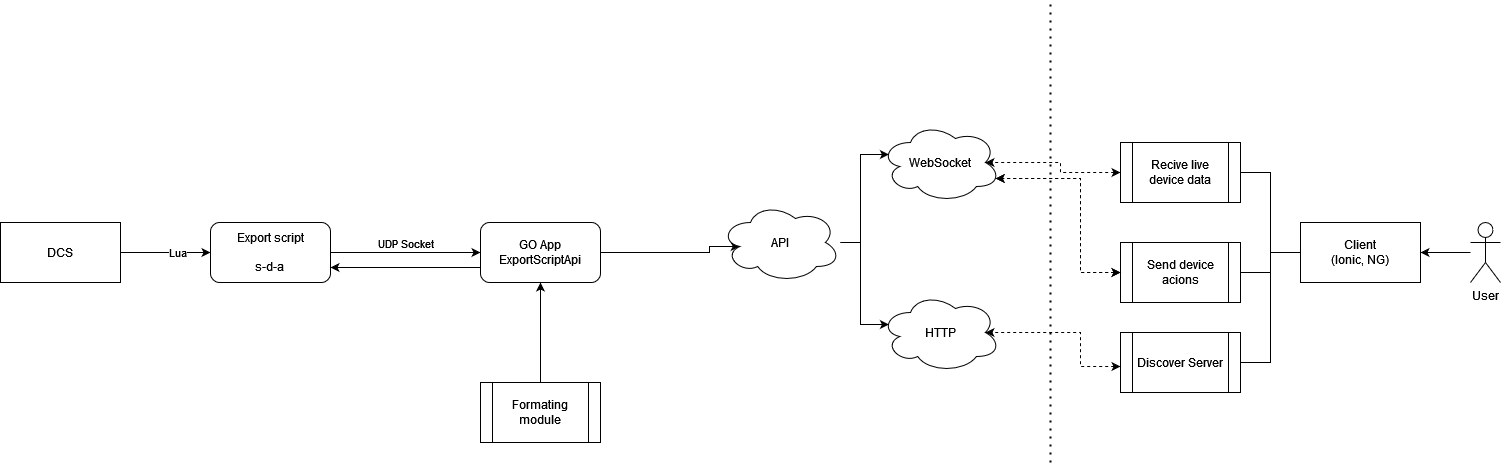

The diagram above was exported from draw.io. Its source (the exported page's mxGraphModel, read from the mxfile embedded in the PNG):
<mxGraphModel dx="2091" dy="780" grid="1" gridSize="10" guides="1" tooltips="1" connect="1" arrows="1" fold="1" page="1" pageScale="1" pageWidth="827" pageHeight="1169" math="0" shadow="0">
  <root>
    <mxCell id="0" />
    <mxCell id="1" parent="0" />
    <mxCell id="u1P43dwN-ndiPfFN0BwB-3" style="edgeStyle=orthogonalEdgeStyle;rounded=0;orthogonalLoop=1;jettySize=auto;html=1;" parent="1" source="u1P43dwN-ndiPfFN0BwB-1" target="u1P43dwN-ndiPfFN0BwB-2" edge="1">
      <mxGeometry relative="1" as="geometry" />
    </mxCell>
    <mxCell id="u1P43dwN-ndiPfFN0BwB-4" value="Lua" style="edgeLabel;html=1;align=center;verticalAlign=middle;resizable=0;points=[];" parent="u1P43dwN-ndiPfFN0BwB-3" vertex="1" connectable="0">
      <mxGeometry x="0.2506" y="1" relative="1" as="geometry">
        <mxPoint as="offset" />
      </mxGeometry>
    </mxCell>
    <mxCell id="u1P43dwN-ndiPfFN0BwB-1" value="DCS" style="rounded=0;whiteSpace=wrap;html=1;" parent="1" vertex="1">
      <mxGeometry x="10" y="380" width="120" height="60" as="geometry" />
    </mxCell>
    <mxCell id="u1P43dwN-ndiPfFN0BwB-6" style="edgeStyle=orthogonalEdgeStyle;rounded=0;orthogonalLoop=1;jettySize=auto;html=1;" parent="1" source="u1P43dwN-ndiPfFN0BwB-2" target="u1P43dwN-ndiPfFN0BwB-5" edge="1">
      <mxGeometry relative="1" as="geometry" />
    </mxCell>
    <mxCell id="u1P43dwN-ndiPfFN0BwB-7" value="UDP Socket" style="edgeLabel;html=1;align=center;verticalAlign=middle;resizable=0;points=[];" parent="u1P43dwN-ndiPfFN0BwB-6" vertex="1" connectable="0">
      <mxGeometry x="0.1871" y="2" relative="1" as="geometry">
        <mxPoint x="-15" y="-8" as="offset" />
      </mxGeometry>
    </mxCell>
    <mxCell id="u1P43dwN-ndiPfFN0BwB-2" value="&lt;div&gt;Export script&lt;/div&gt;&lt;div&gt;&lt;br&gt;&lt;/div&gt;&lt;div&gt;s-d-a&lt;br&gt;&lt;/div&gt;" style="rounded=1;whiteSpace=wrap;html=1;" parent="1" vertex="1">
      <mxGeometry x="220" y="380" width="120" height="60" as="geometry" />
    </mxCell>
    <mxCell id="u1P43dwN-ndiPfFN0BwB-8" style="edgeStyle=orthogonalEdgeStyle;rounded=0;orthogonalLoop=1;jettySize=auto;html=1;entryX=1;entryY=0.75;entryDx=0;entryDy=0;" parent="1" source="u1P43dwN-ndiPfFN0BwB-5" target="u1P43dwN-ndiPfFN0BwB-2" edge="1">
      <mxGeometry relative="1" as="geometry">
        <Array as="points">
          <mxPoint x="460" y="425" />
          <mxPoint x="460" y="425" />
        </Array>
      </mxGeometry>
    </mxCell>
    <mxCell id="u1P43dwN-ndiPfFN0BwB-10" style="edgeStyle=orthogonalEdgeStyle;rounded=0;orthogonalLoop=1;jettySize=auto;html=1;entryX=0.16;entryY=0.55;entryDx=0;entryDy=0;entryPerimeter=0;" parent="1" source="u1P43dwN-ndiPfFN0BwB-5" target="u1P43dwN-ndiPfFN0BwB-9" edge="1">
      <mxGeometry relative="1" as="geometry">
        <Array as="points">
          <mxPoint x="719" y="410" />
        </Array>
      </mxGeometry>
    </mxCell>
    <mxCell id="u1P43dwN-ndiPfFN0BwB-5" value="GO App&lt;br&gt;ExportScriptApi" style="rounded=1;whiteSpace=wrap;html=1;" parent="1" vertex="1">
      <mxGeometry x="490" y="380" width="120" height="60" as="geometry" />
    </mxCell>
    <mxCell id="u1P43dwN-ndiPfFN0BwB-13" style="edgeStyle=orthogonalEdgeStyle;rounded=0;orthogonalLoop=1;jettySize=auto;html=1;entryX=0.07;entryY=0.4;entryDx=0;entryDy=0;entryPerimeter=0;" parent="1" source="u1P43dwN-ndiPfFN0BwB-9" target="u1P43dwN-ndiPfFN0BwB-11" edge="1">
      <mxGeometry relative="1" as="geometry" />
    </mxCell>
    <mxCell id="u1P43dwN-ndiPfFN0BwB-14" style="edgeStyle=orthogonalEdgeStyle;rounded=0;orthogonalLoop=1;jettySize=auto;html=1;entryX=0.07;entryY=0.4;entryDx=0;entryDy=0;entryPerimeter=0;" parent="1" source="u1P43dwN-ndiPfFN0BwB-9" target="u1P43dwN-ndiPfFN0BwB-12" edge="1">
      <mxGeometry relative="1" as="geometry">
        <Array as="points">
          <mxPoint x="870" y="400" />
          <mxPoint x="870" y="482" />
        </Array>
      </mxGeometry>
    </mxCell>
    <mxCell id="u1P43dwN-ndiPfFN0BwB-9" value="API" style="ellipse;shape=cloud;whiteSpace=wrap;html=1;" parent="1" vertex="1">
      <mxGeometry x="730" y="360" width="120" height="80" as="geometry" />
    </mxCell>
    <mxCell id="u1P43dwN-ndiPfFN0BwB-11" value="WebSocket" style="ellipse;shape=cloud;whiteSpace=wrap;html=1;" parent="1" vertex="1">
      <mxGeometry x="890" y="280" width="120" height="80" as="geometry" />
    </mxCell>
    <mxCell id="u1P43dwN-ndiPfFN0BwB-12" value="HTTP" style="ellipse;shape=cloud;whiteSpace=wrap;html=1;" parent="1" vertex="1">
      <mxGeometry x="890" y="450" width="120" height="80" as="geometry" />
    </mxCell>
    <mxCell id="u1P43dwN-ndiPfFN0BwB-16" style="edgeStyle=orthogonalEdgeStyle;rounded=0;orthogonalLoop=1;jettySize=auto;html=1;entryX=0.5;entryY=1;entryDx=0;entryDy=0;" parent="1" source="u1P43dwN-ndiPfFN0BwB-15" target="u1P43dwN-ndiPfFN0BwB-5" edge="1">
      <mxGeometry relative="1" as="geometry" />
    </mxCell>
    <mxCell id="u1P43dwN-ndiPfFN0BwB-15" value="Formating module" style="shape=process;whiteSpace=wrap;html=1;backgroundOutline=1;" parent="1" vertex="1">
      <mxGeometry x="490" y="540" width="120" height="60" as="geometry" />
    </mxCell>
    <mxCell id="u1P43dwN-ndiPfFN0BwB-17" value="" style="endArrow=none;dashed=1;html=1;dashPattern=1 3;strokeWidth=2;rounded=0;" parent="1" edge="1">
      <mxGeometry width="50" height="50" relative="1" as="geometry">
        <mxPoint x="1060" y="620" as="sourcePoint" />
        <mxPoint x="1060" y="158.6206896551724" as="targetPoint" />
      </mxGeometry>
    </mxCell>
    <mxCell id="u1P43dwN-ndiPfFN0BwB-23" style="edgeStyle=orthogonalEdgeStyle;rounded=0;orthogonalLoop=1;jettySize=auto;html=1;entryX=1;entryY=0.5;entryDx=0;entryDy=0;endArrow=none;endFill=0;" parent="1" source="u1P43dwN-ndiPfFN0BwB-18" target="u1P43dwN-ndiPfFN0BwB-24" edge="1">
      <mxGeometry relative="1" as="geometry">
        <mxPoint x="1260" y="320" as="targetPoint" />
      </mxGeometry>
    </mxCell>
    <mxCell id="u1P43dwN-ndiPfFN0BwB-26" style="edgeStyle=orthogonalEdgeStyle;rounded=0;orthogonalLoop=1;jettySize=auto;html=1;entryX=1;entryY=0.5;entryDx=0;entryDy=0;endArrow=none;endFill=0;" parent="1" source="u1P43dwN-ndiPfFN0BwB-18" target="u1P43dwN-ndiPfFN0BwB-25" edge="1">
      <mxGeometry relative="1" as="geometry" />
    </mxCell>
    <mxCell id="u1P43dwN-ndiPfFN0BwB-30" style="edgeStyle=orthogonalEdgeStyle;rounded=0;orthogonalLoop=1;jettySize=auto;html=1;entryX=1;entryY=0.5;entryDx=0;entryDy=0;startArrow=none;startFill=0;endArrow=none;endFill=0;" parent="1" source="u1P43dwN-ndiPfFN0BwB-18" target="u1P43dwN-ndiPfFN0BwB-29" edge="1">
      <mxGeometry relative="1" as="geometry" />
    </mxCell>
    <mxCell id="u1P43dwN-ndiPfFN0BwB-18" value="Client&lt;br&gt;(Ionic, NG)" style="rounded=0;whiteSpace=wrap;html=1;" parent="1" vertex="1">
      <mxGeometry x="1310" y="380" width="120" height="60" as="geometry" />
    </mxCell>
    <mxCell id="u1P43dwN-ndiPfFN0BwB-20" style="edgeStyle=orthogonalEdgeStyle;rounded=0;orthogonalLoop=1;jettySize=auto;html=1;entryX=1;entryY=0.5;entryDx=0;entryDy=0;" parent="1" source="u1P43dwN-ndiPfFN0BwB-19" target="u1P43dwN-ndiPfFN0BwB-18" edge="1">
      <mxGeometry relative="1" as="geometry" />
    </mxCell>
    <mxCell id="u1P43dwN-ndiPfFN0BwB-19" value="User" style="shape=umlActor;verticalLabelPosition=bottom;verticalAlign=top;html=1;outlineConnect=0;" parent="1" vertex="1">
      <mxGeometry x="1480" y="380" width="30" height="60" as="geometry" />
    </mxCell>
    <mxCell id="u1P43dwN-ndiPfFN0BwB-27" style="edgeStyle=orthogonalEdgeStyle;rounded=0;orthogonalLoop=1;jettySize=auto;html=1;entryX=0.875;entryY=0.5;entryDx=0;entryDy=0;entryPerimeter=0;endArrow=classic;endFill=1;dashed=1;startArrow=classic;startFill=1;" parent="1" source="u1P43dwN-ndiPfFN0BwB-24" target="u1P43dwN-ndiPfFN0BwB-11" edge="1">
      <mxGeometry relative="1" as="geometry" />
    </mxCell>
    <mxCell id="u1P43dwN-ndiPfFN0BwB-24" value="Recive live device data" style="shape=process;whiteSpace=wrap;html=1;backgroundOutline=1;" parent="1" vertex="1">
      <mxGeometry x="1130" y="300" width="120" height="60" as="geometry" />
    </mxCell>
    <mxCell id="u1P43dwN-ndiPfFN0BwB-28" style="edgeStyle=orthogonalEdgeStyle;rounded=0;orthogonalLoop=1;jettySize=auto;html=1;entryX=0.96;entryY=0.7;entryDx=0;entryDy=0;entryPerimeter=0;dashed=1;startArrow=classic;startFill=1;endArrow=classic;endFill=1;" parent="1" source="u1P43dwN-ndiPfFN0BwB-25" target="u1P43dwN-ndiPfFN0BwB-11" edge="1">
      <mxGeometry relative="1" as="geometry">
        <Array as="points">
          <mxPoint x="1090" y="430" />
          <mxPoint x="1090" y="336" />
        </Array>
      </mxGeometry>
    </mxCell>
    <mxCell id="u1P43dwN-ndiPfFN0BwB-25" value="Send device acions" style="shape=process;whiteSpace=wrap;html=1;backgroundOutline=1;" parent="1" vertex="1">
      <mxGeometry x="1130" y="400" width="120" height="60" as="geometry" />
    </mxCell>
    <mxCell id="u1P43dwN-ndiPfFN0BwB-29" value="Discover Server" style="shape=process;whiteSpace=wrap;html=1;backgroundOutline=1;" parent="1" vertex="1">
      <mxGeometry x="1130" y="490" width="120" height="60" as="geometry" />
    </mxCell>
    <mxCell id="u1P43dwN-ndiPfFN0BwB-31" style="edgeStyle=orthogonalEdgeStyle;rounded=0;orthogonalLoop=1;jettySize=auto;html=1;entryX=0.96;entryY=0.7;entryDx=0;entryDy=0;entryPerimeter=0;dashed=1;startArrow=classic;startFill=1;endArrow=classic;endFill=1;" parent="1" source="u1P43dwN-ndiPfFN0BwB-25" target="u1P43dwN-ndiPfFN0BwB-11" edge="1">
      <mxGeometry relative="1" as="geometry">
        <mxPoint x="1130" y="430" as="sourcePoint" />
        <mxPoint x="1005.2000000000003" y="336" as="targetPoint" />
        <Array as="points">
          <mxPoint x="1090" y="430" />
          <mxPoint x="1090" y="336" />
        </Array>
      </mxGeometry>
    </mxCell>
    <mxCell id="u1P43dwN-ndiPfFN0BwB-32" style="edgeStyle=orthogonalEdgeStyle;rounded=0;orthogonalLoop=1;jettySize=auto;html=1;dashed=1;startArrow=classic;startFill=1;endArrow=classic;endFill=1;entryX=0.875;entryY=0.5;entryDx=0;entryDy=0;entryPerimeter=0;" parent="1" target="u1P43dwN-ndiPfFN0BwB-12" edge="1">
      <mxGeometry relative="1" as="geometry">
        <mxPoint x="1130" y="524" as="sourcePoint" />
        <mxPoint x="1040" y="480" as="targetPoint" />
        <Array as="points">
          <mxPoint x="1090" y="524" />
          <mxPoint x="1090" y="490" />
        </Array>
      </mxGeometry>
    </mxCell>
  </root>
</mxGraphModel>